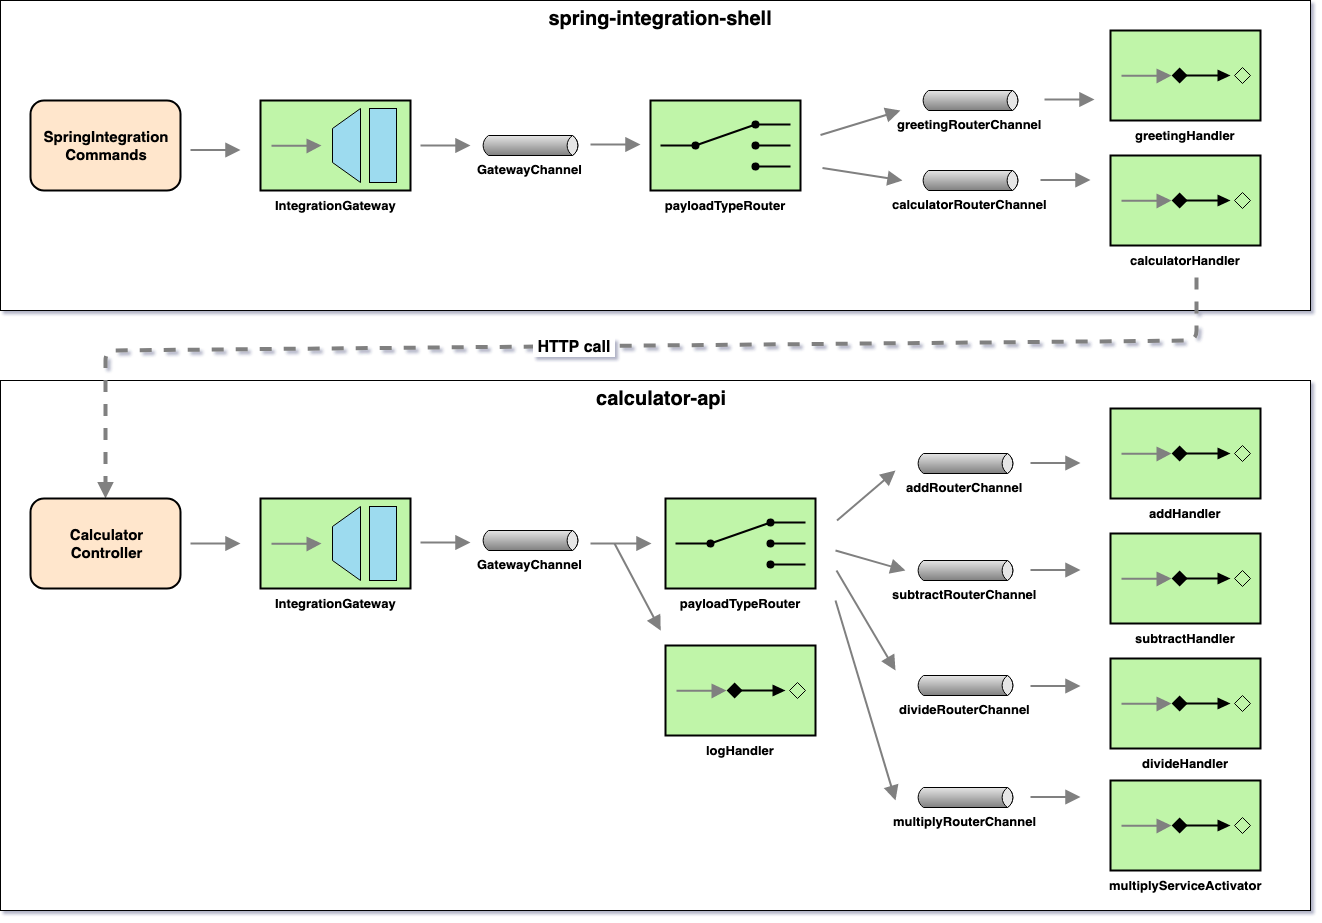

The diagram above was exported from draw.io. Its source (the exported page's mxGraphModel, read from the mxfile embedded in the PNG):
<mxGraphModel dx="1123" dy="661" grid="1" gridSize="10" guides="1" tooltips="1" connect="1" arrows="1" fold="1" page="1" pageScale="1.5" pageWidth="1169" pageHeight="826" background="none" math="0" shadow="1">
  <root>
    <mxCell id="0" style=";html=1;" />
    <mxCell id="1" style=";html=1;" parent="0" />
    <mxCell id="7L7mE8JwtHBxitMqgKQQ-61" value="&lt;font size=&quot;1&quot;&gt;&lt;b style=&quot;font-size: 20px&quot;&gt;&amp;nbsp; calculator-api&lt;/b&gt;&lt;/font&gt;" style="rounded=0;whiteSpace=wrap;html=1;fontSize=13;align=center;verticalAlign=top;" parent="1" vertex="1">
      <mxGeometry x="30" y="410" width="1310" height="530" as="geometry" />
    </mxCell>
    <mxCell id="7L7mE8JwtHBxitMqgKQQ-27" value="&lt;font style=&quot;font-size: 20px&quot;&gt;&amp;nbsp; spring-integration-shell&lt;/font&gt;" style="rounded=0;whiteSpace=wrap;html=1;fontSize=16;align=center;horizontal=1;verticalAlign=top;fontStyle=1;" parent="1" vertex="1">
      <mxGeometry x="30" y="30" width="1310" height="310" as="geometry" />
    </mxCell>
    <mxCell id="7L7mE8JwtHBxitMqgKQQ-1" value="&lt;font size=&quot;1&quot;&gt;&lt;b style=&quot;font-size: 13px&quot;&gt;IntegrationGateway&lt;/b&gt;&lt;/font&gt;" style="fillColor=#c0f5a9;dashed=0;outlineConnect=0;strokeWidth=2;strokeColor=#000000;html=1;align=center;fontSize=8;verticalLabelPosition=bottom;verticalAlign=top;shape=mxgraph.eip.messaging_gateway;" parent="1" vertex="1">
      <mxGeometry x="290" y="130" width="150" height="90" as="geometry" />
    </mxCell>
    <mxCell id="7L7mE8JwtHBxitMqgKQQ-2" value="payloadTypeRouter" style="strokeWidth=2;outlineConnect=0;dashed=0;align=center;fontSize=13;fillColor=#c0f5a9;verticalLabelPosition=bottom;verticalAlign=top;strokeColor=#000000;shape=mxgraph.eip.content_based_router;fontStyle=1" parent="1" vertex="1">
      <mxGeometry x="680" y="130" width="150" height="90" as="geometry" />
    </mxCell>
    <mxCell id="7L7mE8JwtHBxitMqgKQQ-8" value="&lt;font size=&quot;1&quot;&gt;&lt;b style=&quot;font-size: 13px&quot;&gt;GatewayChannel&lt;/b&gt;&lt;/font&gt;" style="strokeWidth=1;outlineConnect=0;strokeColor=#000000;dashed=0;align=center;html=1;fontSize=8;shape=mxgraph.eip.messageChannel;verticalLabelPosition=bottom;labelBackgroundColor=#ffffff;verticalAlign=top;" parent="1" vertex="1">
      <mxGeometry x="510" y="165" width="100" height="20" as="geometry" />
    </mxCell>
    <mxCell id="7L7mE8JwtHBxitMqgKQQ-9" value="calculatorRouterChannel" style="strokeWidth=1;outlineConnect=0;strokeColor=#000000;dashed=0;align=center;html=1;fontSize=13;shape=mxgraph.eip.messageChannel;verticalLabelPosition=bottom;labelBackgroundColor=#ffffff;verticalAlign=top;fontStyle=1" parent="1" vertex="1">
      <mxGeometry x="950" y="200" width="100" height="20" as="geometry" />
    </mxCell>
    <mxCell id="7L7mE8JwtHBxitMqgKQQ-10" value="greetingRouterChannel" style="strokeWidth=1;outlineConnect=0;strokeColor=#000000;dashed=0;align=center;html=1;fontSize=13;shape=mxgraph.eip.messageChannel;verticalLabelPosition=bottom;labelBackgroundColor=#ffffff;verticalAlign=top;fontStyle=1" parent="1" vertex="1">
      <mxGeometry x="950" y="120" width="100" height="20" as="geometry" />
    </mxCell>
    <mxCell id="7L7mE8JwtHBxitMqgKQQ-11" value="calculatorHandler" style="fillColor=#c0f5a9;dashed=0;outlineConnect=0;strokeWidth=2;strokeColor=#000000;html=1;align=center;fontSize=13;verticalLabelPosition=bottom;verticalAlign=top;shape=mxgraph.eip.service_activator;fontStyle=1" parent="1" vertex="1">
      <mxGeometry x="1140" y="185" width="150" height="90" as="geometry" />
    </mxCell>
    <mxCell id="7L7mE8JwtHBxitMqgKQQ-12" value="greetingHandler" style="fillColor=#c0f5a9;dashed=0;outlineConnect=0;strokeWidth=2;strokeColor=#000000;html=1;align=center;fontSize=13;verticalLabelPosition=bottom;verticalAlign=top;shape=mxgraph.eip.service_activator;fontStyle=1" parent="1" vertex="1">
      <mxGeometry x="1140" y="60" width="150" height="90" as="geometry" />
    </mxCell>
    <mxCell id="7L7mE8JwtHBxitMqgKQQ-17" value="" style="edgeStyle=none;html=1;strokeColor=#808080;endArrow=block;endSize=10;dashed=0;verticalAlign=bottom;strokeWidth=2;fontSize=13;" parent="1" edge="1">
      <mxGeometry width="160" relative="1" as="geometry">
        <mxPoint x="450" y="175" as="sourcePoint" />
        <mxPoint x="500" y="175" as="targetPoint" />
      </mxGeometry>
    </mxCell>
    <mxCell id="7L7mE8JwtHBxitMqgKQQ-18" value="" style="edgeStyle=none;html=1;strokeColor=#808080;endArrow=block;endSize=10;dashed=0;verticalAlign=bottom;strokeWidth=2;fontSize=13;" parent="1" edge="1">
      <mxGeometry width="160" relative="1" as="geometry">
        <mxPoint x="620" y="174" as="sourcePoint" />
        <mxPoint x="670" y="174" as="targetPoint" />
      </mxGeometry>
    </mxCell>
    <mxCell id="7L7mE8JwtHBxitMqgKQQ-19" value="" style="edgeStyle=none;html=1;strokeColor=#808080;endArrow=block;endSize=10;dashed=0;verticalAlign=bottom;strokeWidth=2;fontSize=13;" parent="1" edge="1">
      <mxGeometry width="160" relative="1" as="geometry">
        <mxPoint x="850" y="164.5" as="sourcePoint" />
        <mxPoint x="930" y="140" as="targetPoint" />
      </mxGeometry>
    </mxCell>
    <mxCell id="7L7mE8JwtHBxitMqgKQQ-20" value="" style="edgeStyle=none;html=1;strokeColor=#808080;endArrow=block;endSize=10;dashed=0;verticalAlign=bottom;strokeWidth=2;fontSize=13;" parent="1" edge="1">
      <mxGeometry width="160" relative="1" as="geometry">
        <mxPoint x="852" y="197.5" as="sourcePoint" />
        <mxPoint x="932" y="210" as="targetPoint" />
      </mxGeometry>
    </mxCell>
    <mxCell id="7L7mE8JwtHBxitMqgKQQ-21" value="" style="edgeStyle=none;html=1;strokeColor=#808080;endArrow=block;endSize=10;dashed=0;verticalAlign=bottom;strokeWidth=2;fontSize=13;" parent="1" edge="1">
      <mxGeometry width="160" relative="1" as="geometry">
        <mxPoint x="1070" y="209.5" as="sourcePoint" />
        <mxPoint x="1120" y="209.5" as="targetPoint" />
      </mxGeometry>
    </mxCell>
    <mxCell id="7L7mE8JwtHBxitMqgKQQ-22" value="" style="edgeStyle=none;html=1;strokeColor=#808080;endArrow=block;endSize=10;dashed=0;verticalAlign=bottom;strokeWidth=2;fontSize=13;" parent="1" edge="1">
      <mxGeometry width="160" relative="1" as="geometry">
        <mxPoint x="1074" y="129" as="sourcePoint" />
        <mxPoint x="1124" y="129" as="targetPoint" />
      </mxGeometry>
    </mxCell>
    <mxCell id="7L7mE8JwtHBxitMqgKQQ-25" value="" style="edgeStyle=none;html=1;strokeColor=#808080;endArrow=block;dashed=1;verticalAlign=bottom;strokeWidth=4;fontSize=13;entryX=0.5;entryY=0;entryDx=0;entryDy=0;startArrow=none;startFill=0;" parent="1" target="7L7mE8JwtHBxitMqgKQQ-32" edge="1">
      <mxGeometry width="160" relative="1" as="geometry">
        <mxPoint x="1226" y="307" as="sourcePoint" />
        <mxPoint x="140" y="490" as="targetPoint" />
        <Array as="points">
          <mxPoint x="1226" y="370" />
          <mxPoint x="135" y="380" />
        </Array>
      </mxGeometry>
    </mxCell>
    <mxCell id="7L7mE8JwtHBxitMqgKQQ-26" value="&lt;br&gt;" style="text;html=1;resizable=0;points=[];align=center;verticalAlign=middle;labelBackgroundColor=#ffffff;fontSize=13;" parent="7L7mE8JwtHBxitMqgKQQ-25" vertex="1" connectable="0">
      <mxGeometry x="-0.3667" y="-3" relative="1" as="geometry">
        <mxPoint x="-75" y="125" as="offset" />
      </mxGeometry>
    </mxCell>
    <mxCell id="7L7mE8JwtHBxitMqgKQQ-84" value="&lt;b&gt;&amp;nbsp;HTTP call&amp;nbsp;&lt;/b&gt;" style="text;html=1;resizable=0;points=[];align=center;verticalAlign=middle;labelBackgroundColor=#ffffff;fontSize=16;" parent="7L7mE8JwtHBxitMqgKQQ-25" vertex="1" connectable="0">
      <mxGeometry x="0.0553" relative="1" as="geometry">
        <mxPoint x="1" as="offset" />
      </mxGeometry>
    </mxCell>
    <mxCell id="7L7mE8JwtHBxitMqgKQQ-30" value="&lt;span style=&quot;font-size: 15px&quot;&gt;&lt;b&gt;SpringIntegration&lt;br&gt;Commands&lt;/b&gt;&lt;/span&gt;" style="rounded=1;whiteSpace=wrap;html=1;fontSize=13;fillColor=#ffe6cc;strokeColor=#000000;strokeWidth=2;" parent="1" vertex="1">
      <mxGeometry x="60" y="130" width="150" height="90" as="geometry" />
    </mxCell>
    <mxCell id="7L7mE8JwtHBxitMqgKQQ-31" value="" style="edgeStyle=none;html=1;strokeColor=#808080;endArrow=block;endSize=10;dashed=0;verticalAlign=bottom;strokeWidth=2;fontSize=13;" parent="1" edge="1">
      <mxGeometry width="160" relative="1" as="geometry">
        <mxPoint x="220" y="179.5" as="sourcePoint" />
        <mxPoint x="270" y="179.5" as="targetPoint" />
      </mxGeometry>
    </mxCell>
    <mxCell id="7L7mE8JwtHBxitMqgKQQ-32" value="&lt;span style=&quot;font-size: 15px&quot;&gt;&lt;b&gt;Calculator&lt;br&gt;Controller&lt;/b&gt;&lt;/span&gt;" style="rounded=1;whiteSpace=wrap;html=1;fontSize=13;fillColor=#ffe6cc;strokeColor=#000000;strokeWidth=2;" parent="1" vertex="1">
      <mxGeometry x="60" y="528" width="150" height="90" as="geometry" />
    </mxCell>
    <mxCell id="7L7mE8JwtHBxitMqgKQQ-33" value="&lt;font size=&quot;1&quot;&gt;&lt;b style=&quot;font-size: 13px&quot;&gt;IntegrationGateway&lt;/b&gt;&lt;/font&gt;" style="fillColor=#c0f5a9;dashed=0;outlineConnect=0;strokeWidth=2;strokeColor=#000000;html=1;align=center;fontSize=8;verticalLabelPosition=bottom;verticalAlign=top;shape=mxgraph.eip.messaging_gateway;" parent="1" vertex="1">
      <mxGeometry x="290" y="528" width="150" height="90" as="geometry" />
    </mxCell>
    <mxCell id="7L7mE8JwtHBxitMqgKQQ-34" value="payloadTypeRouter" style="strokeWidth=2;outlineConnect=0;dashed=0;align=center;fontSize=13;fillColor=#c0f5a9;verticalLabelPosition=bottom;verticalAlign=top;strokeColor=#000000;shape=mxgraph.eip.content_based_router;fontStyle=1" parent="1" vertex="1">
      <mxGeometry x="695" y="528" width="150" height="90" as="geometry" />
    </mxCell>
    <mxCell id="7L7mE8JwtHBxitMqgKQQ-35" value="&lt;font size=&quot;1&quot;&gt;&lt;b style=&quot;font-size: 13px&quot;&gt;GatewayChannel&lt;/b&gt;&lt;/font&gt;" style="strokeWidth=1;outlineConnect=0;strokeColor=#000000;dashed=0;align=center;html=1;fontSize=8;shape=mxgraph.eip.messageChannel;verticalLabelPosition=bottom;labelBackgroundColor=#ffffff;verticalAlign=top;" parent="1" vertex="1">
      <mxGeometry x="510" y="560" width="100" height="20" as="geometry" />
    </mxCell>
    <mxCell id="7L7mE8JwtHBxitMqgKQQ-36" value="addRouterChannel" style="strokeWidth=1;outlineConnect=0;strokeColor=#000000;dashed=0;align=center;html=1;fontSize=13;shape=mxgraph.eip.messageChannel;verticalLabelPosition=bottom;labelBackgroundColor=#ffffff;verticalAlign=top;fontStyle=1" parent="1" vertex="1">
      <mxGeometry x="945" y="483" width="100" height="20" as="geometry" />
    </mxCell>
    <mxCell id="7L7mE8JwtHBxitMqgKQQ-37" value="subtractRouterChannel" style="strokeWidth=1;outlineConnect=0;strokeColor=#000000;dashed=0;align=center;html=1;fontSize=13;shape=mxgraph.eip.messageChannel;verticalLabelPosition=bottom;labelBackgroundColor=#ffffff;verticalAlign=top;fontStyle=1" parent="1" vertex="1">
      <mxGeometry x="945" y="590" width="100" height="20" as="geometry" />
    </mxCell>
    <mxCell id="7L7mE8JwtHBxitMqgKQQ-38" value="divideRouterChannel" style="strokeWidth=1;outlineConnect=0;strokeColor=#000000;dashed=0;align=center;html=1;fontSize=13;shape=mxgraph.eip.messageChannel;verticalLabelPosition=bottom;labelBackgroundColor=#ffffff;verticalAlign=top;fontStyle=1" parent="1" vertex="1">
      <mxGeometry x="945" y="705" width="100" height="20" as="geometry" />
    </mxCell>
    <mxCell id="7L7mE8JwtHBxitMqgKQQ-39" value="multiplyRouterChannel" style="strokeWidth=1;outlineConnect=0;strokeColor=#000000;dashed=0;align=center;html=1;fontSize=13;shape=mxgraph.eip.messageChannel;verticalLabelPosition=bottom;labelBackgroundColor=#ffffff;verticalAlign=top;fontStyle=1" parent="1" vertex="1">
      <mxGeometry x="945" y="817" width="100" height="20" as="geometry" />
    </mxCell>
    <mxCell id="7L7mE8JwtHBxitMqgKQQ-42" value="addHandler" style="fillColor=#c0f5a9;dashed=0;outlineConnect=0;strokeWidth=2;strokeColor=#000000;html=1;align=center;fontSize=13;verticalLabelPosition=bottom;verticalAlign=top;shape=mxgraph.eip.service_activator;fontStyle=1" parent="1" vertex="1">
      <mxGeometry x="1140" y="438" width="150" height="90" as="geometry" />
    </mxCell>
    <mxCell id="7L7mE8JwtHBxitMqgKQQ-43" value="subtractHandler" style="fillColor=#c0f5a9;dashed=0;outlineConnect=0;strokeWidth=2;strokeColor=#000000;html=1;align=center;fontSize=13;verticalLabelPosition=bottom;verticalAlign=top;shape=mxgraph.eip.service_activator;fontStyle=1" parent="1" vertex="1">
      <mxGeometry x="1140" y="563" width="150" height="90" as="geometry" />
    </mxCell>
    <mxCell id="7L7mE8JwtHBxitMqgKQQ-44" value="divideHandler" style="fillColor=#c0f5a9;dashed=0;outlineConnect=0;strokeWidth=2;strokeColor=#000000;html=1;align=center;fontSize=13;verticalLabelPosition=bottom;verticalAlign=top;shape=mxgraph.eip.service_activator;fontStyle=1" parent="1" vertex="1">
      <mxGeometry x="1140" y="688" width="150" height="90" as="geometry" />
    </mxCell>
    <mxCell id="7L7mE8JwtHBxitMqgKQQ-45" value="multiplyServiceActivator" style="fillColor=#c0f5a9;dashed=0;outlineConnect=0;strokeWidth=2;strokeColor=#000000;html=1;align=center;fontSize=13;verticalLabelPosition=bottom;verticalAlign=top;shape=mxgraph.eip.service_activator;fontStyle=1" parent="1" vertex="1">
      <mxGeometry x="1140" y="810" width="150" height="90" as="geometry" />
    </mxCell>
    <mxCell id="7L7mE8JwtHBxitMqgKQQ-50" value="" style="edgeStyle=none;html=1;strokeColor=#808080;endArrow=block;endSize=10;dashed=0;verticalAlign=bottom;strokeWidth=2;fontSize=13;" parent="1" edge="1">
      <mxGeometry width="160" relative="1" as="geometry">
        <mxPoint x="220" y="573" as="sourcePoint" />
        <mxPoint x="270" y="573" as="targetPoint" />
      </mxGeometry>
    </mxCell>
    <mxCell id="7L7mE8JwtHBxitMqgKQQ-51" value="" style="edgeStyle=none;html=1;strokeColor=#808080;endArrow=block;endSize=10;dashed=0;verticalAlign=bottom;strokeWidth=2;fontSize=13;" parent="1" edge="1">
      <mxGeometry width="160" relative="1" as="geometry">
        <mxPoint x="450" y="572" as="sourcePoint" />
        <mxPoint x="500" y="572" as="targetPoint" />
      </mxGeometry>
    </mxCell>
    <mxCell id="7L7mE8JwtHBxitMqgKQQ-52" value="" style="edgeStyle=none;html=1;strokeColor=#808080;endArrow=block;endSize=10;dashed=0;verticalAlign=bottom;strokeWidth=2;fontSize=13;" parent="1" edge="1">
      <mxGeometry width="160" relative="1" as="geometry">
        <mxPoint x="620" y="573" as="sourcePoint" />
        <mxPoint x="681" y="573" as="targetPoint" />
      </mxGeometry>
    </mxCell>
    <mxCell id="7L7mE8JwtHBxitMqgKQQ-53" value="" style="edgeStyle=none;html=1;strokeColor=#808080;endArrow=block;endSize=10;dashed=0;verticalAlign=bottom;strokeWidth=2;fontSize=13;" parent="1" edge="1">
      <mxGeometry width="160" relative="1" as="geometry">
        <mxPoint x="1060" y="492.5" as="sourcePoint" />
        <mxPoint x="1110" y="492.5" as="targetPoint" />
      </mxGeometry>
    </mxCell>
    <mxCell id="7L7mE8JwtHBxitMqgKQQ-54" value="" style="edgeStyle=none;html=1;strokeColor=#808080;endArrow=block;endSize=10;dashed=0;verticalAlign=bottom;strokeWidth=2;fontSize=13;" parent="1" edge="1">
      <mxGeometry width="160" relative="1" as="geometry">
        <mxPoint x="1060" y="599.5" as="sourcePoint" />
        <mxPoint x="1110" y="599.5" as="targetPoint" />
      </mxGeometry>
    </mxCell>
    <mxCell id="7L7mE8JwtHBxitMqgKQQ-55" value="" style="edgeStyle=none;html=1;strokeColor=#808080;endArrow=block;endSize=10;dashed=0;verticalAlign=bottom;strokeWidth=2;fontSize=13;" parent="1" edge="1">
      <mxGeometry width="160" relative="1" as="geometry">
        <mxPoint x="1060" y="715.4999999999998" as="sourcePoint" />
        <mxPoint x="1110" y="715.4999999999998" as="targetPoint" />
      </mxGeometry>
    </mxCell>
    <mxCell id="7L7mE8JwtHBxitMqgKQQ-56" value="" style="edgeStyle=none;html=1;strokeColor=#808080;endArrow=block;endSize=10;dashed=0;verticalAlign=bottom;strokeWidth=2;fontSize=13;" parent="1" edge="1">
      <mxGeometry width="160" relative="1" as="geometry">
        <mxPoint x="1060" y="826.4999999999998" as="sourcePoint" />
        <mxPoint x="1110" y="826.4999999999998" as="targetPoint" />
      </mxGeometry>
    </mxCell>
    <mxCell id="7L7mE8JwtHBxitMqgKQQ-57" value="" style="edgeStyle=none;html=1;strokeColor=#808080;endArrow=block;endSize=10;dashed=0;verticalAlign=bottom;strokeWidth=2;fontSize=13;" parent="1" edge="1">
      <mxGeometry width="160" relative="1" as="geometry">
        <mxPoint x="866.5" y="549.9999999999998" as="sourcePoint" />
        <mxPoint x="925" y="500" as="targetPoint" />
      </mxGeometry>
    </mxCell>
    <mxCell id="7L7mE8JwtHBxitMqgKQQ-58" value="" style="edgeStyle=none;html=1;strokeColor=#808080;endArrow=block;endSize=10;dashed=0;verticalAlign=bottom;strokeWidth=2;fontSize=13;" parent="1" edge="1">
      <mxGeometry width="160" relative="1" as="geometry">
        <mxPoint x="865" y="580" as="sourcePoint" />
        <mxPoint x="935" y="600" as="targetPoint" />
      </mxGeometry>
    </mxCell>
    <mxCell id="7L7mE8JwtHBxitMqgKQQ-59" value="" style="edgeStyle=none;html=1;strokeColor=#808080;endArrow=block;endSize=10;dashed=0;verticalAlign=bottom;strokeWidth=2;fontSize=13;" parent="1" edge="1">
      <mxGeometry width="160" relative="1" as="geometry">
        <mxPoint x="866" y="600" as="sourcePoint" />
        <mxPoint x="925" y="700" as="targetPoint" />
      </mxGeometry>
    </mxCell>
    <mxCell id="7L7mE8JwtHBxitMqgKQQ-60" value="" style="edgeStyle=none;html=1;strokeColor=#808080;endArrow=block;endSize=10;dashed=0;verticalAlign=bottom;strokeWidth=2;fontSize=13;" parent="1" edge="1">
      <mxGeometry width="160" relative="1" as="geometry">
        <mxPoint x="865" y="630" as="sourcePoint" />
        <mxPoint x="925" y="830" as="targetPoint" />
      </mxGeometry>
    </mxCell>
    <mxCell id="7L7mE8JwtHBxitMqgKQQ-81" value="logHandler" style="fillColor=#c0f5a9;dashed=0;outlineConnect=0;strokeWidth=2;strokeColor=#000000;html=1;align=center;fontSize=13;verticalLabelPosition=bottom;verticalAlign=top;shape=mxgraph.eip.service_activator;fontStyle=1" parent="1" vertex="1">
      <mxGeometry x="695" y="675" width="150" height="90" as="geometry" />
    </mxCell>
    <mxCell id="7L7mE8JwtHBxitMqgKQQ-82" value="" style="edgeStyle=none;html=1;strokeColor=#808080;endArrow=block;endSize=10;dashed=0;verticalAlign=bottom;strokeWidth=2;fontSize=16;entryX=0.504;entryY=0.472;entryDx=0;entryDy=0;entryPerimeter=0;" parent="1" target="7L7mE8JwtHBxitMqgKQQ-61" edge="1">
      <mxGeometry width="160" relative="1" as="geometry">
        <mxPoint x="644" y="573" as="sourcePoint" />
        <mxPoint x="710" y="690" as="targetPoint" />
      </mxGeometry>
    </mxCell>
  </root>
</mxGraphModel>